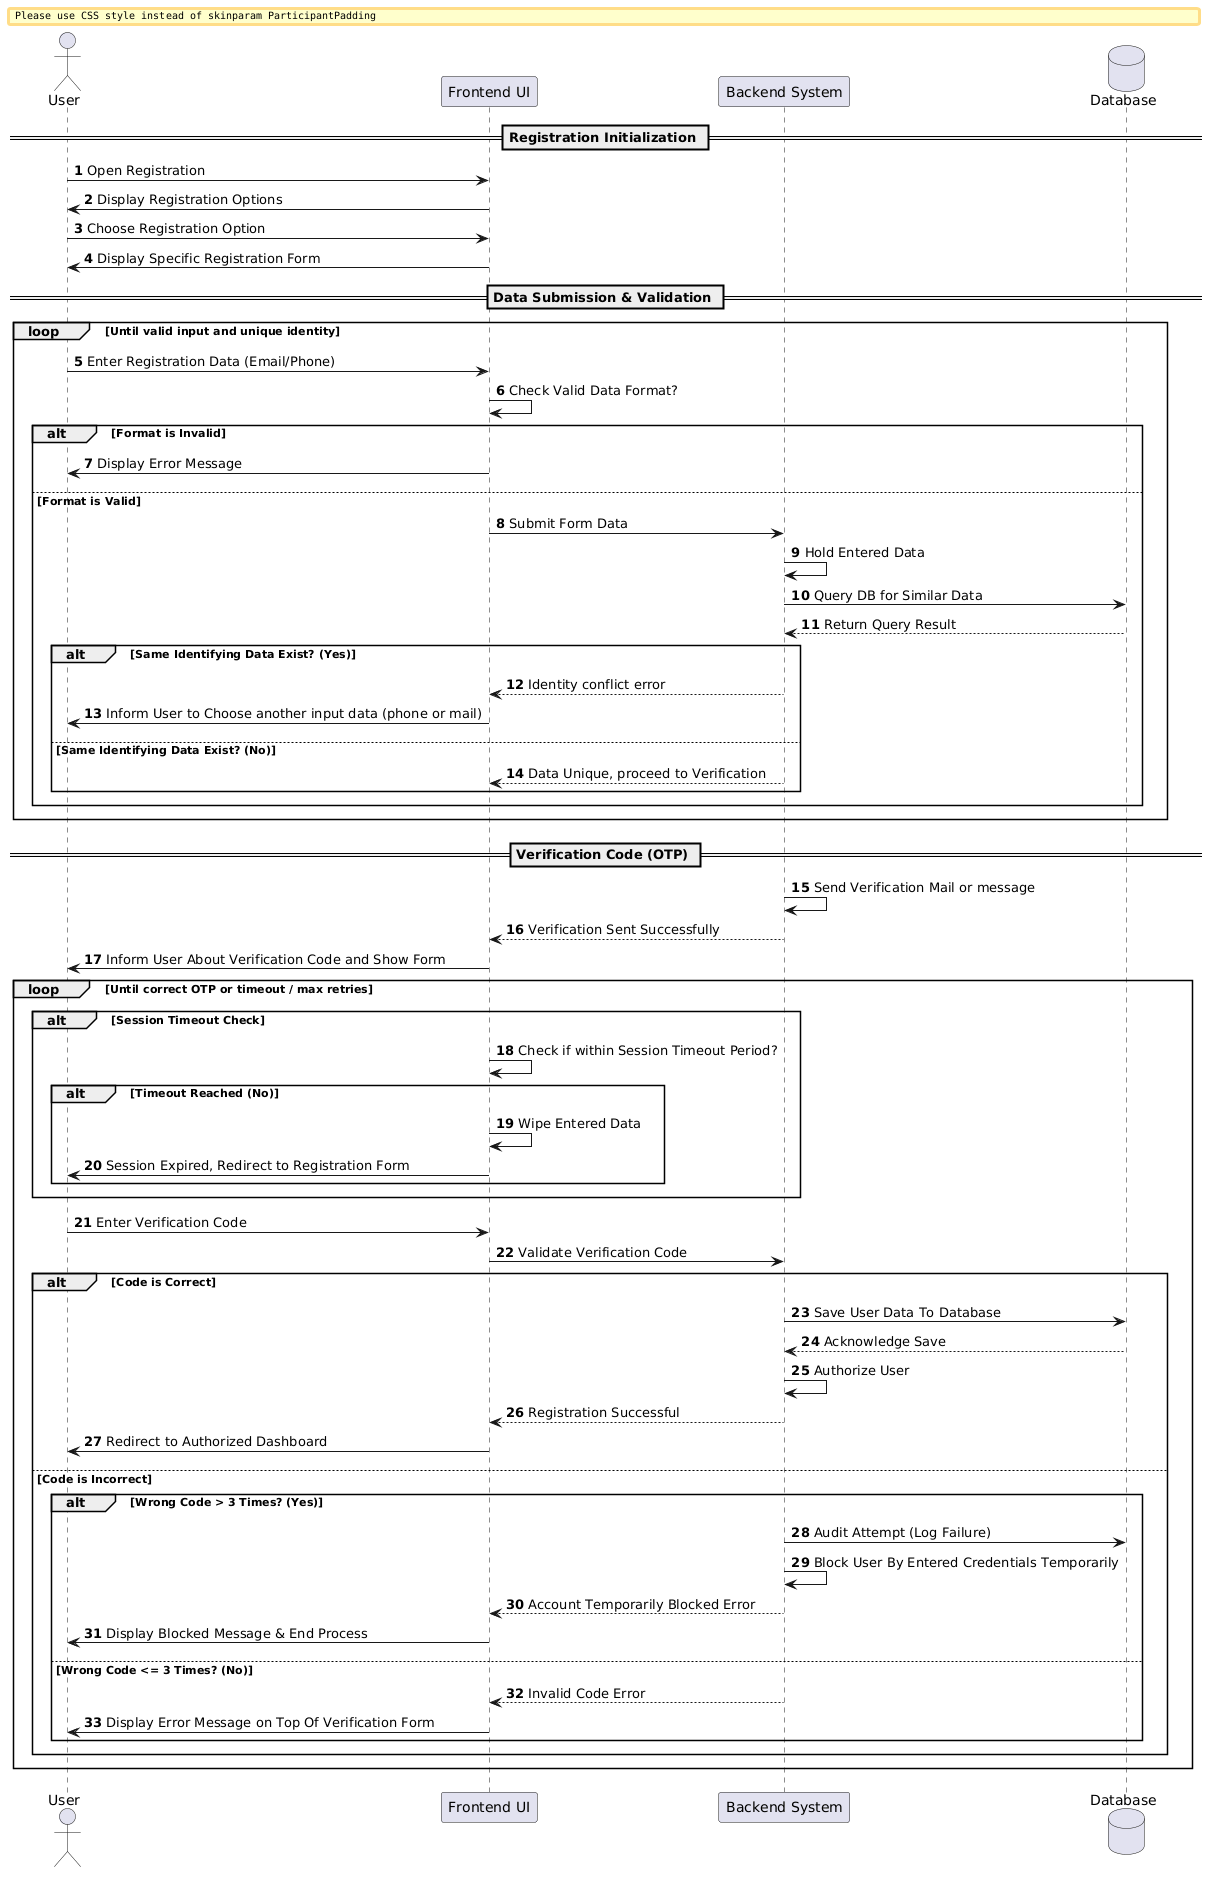

The diagram above was rendered by PlantUML. Its source (embedded in the PNG):
@startuml
autonumber
skinparam BoxPadding 10
skinparam ParticipantPadding 10

actor "User" as user
participant "Frontend UI" as ui
participant "Backend System" as backend
database "Database" as db

== Registration Initialization ==
user -> ui : Open Registration
ui -> user : Display Registration Options
user -> ui : Choose Registration Option
ui -> user : Display Specific Registration Form

== Data Submission & Validation ==
loop Until valid input and unique identity
    user -> ui : Enter Registration Data (Email/Phone)
    ui -> ui : Check Valid Data Format?
    
    alt Format is Invalid
        ui -> user : Display Error Message
    else Format is Valid
        ui -> backend : Submit Form Data
        backend -> backend : Hold Entered Data
        backend -> db : Query DB for Similar Data
        db --> backend : Return Query Result
        
        alt Same Identifying Data Exist? (Yes)
            backend --> ui : Identity conflict error
            ui -> user : Inform User to Choose another input data (phone or mail)
        else Same Identifying Data Exist? (No)
            backend --> ui : Data Unique, proceed to Verification
        end
    end
end

== Verification Code (OTP) ==
backend -> backend : Send Verification Mail or message
backend --> ui : Verification Sent Successfully
ui -> user : Inform User About Verification Code and Show Form

loop Until correct OTP or timeout / max retries
    alt Session Timeout Check
        ui -> ui : Check if within Session Timeout Period?
        alt Timeout Reached (No)
            ui -> ui : Wipe Entered Data
            ui -> user : Session Expired, Redirect to Registration Form
        end
    end

    user -> ui : Enter Verification Code
    ui -> backend : Validate Verification Code
    
    alt Code is Correct
        backend -> db : Save User Data To Database
        db --> backend : Acknowledge Save
        backend -> backend : Authorize User
        backend --> ui : Registration Successful
        ui -> user : Redirect to Authorized Dashboard
    else Code is Incorrect
        alt Wrong Code > 3 Times? (Yes)
            backend -> db : Audit Attempt (Log Failure)
            backend -> backend : Block User By Entered Credentials Temporarily
            backend --> ui : Account Temporarily Blocked Error
            ui -> user : Display Blocked Message & End Process
        else Wrong Code <= 3 Times? (No)
            backend --> ui : Invalid Code Error
            ui -> user : Display Error Message on Top Of Verification Form
        end
    end
end
@endum